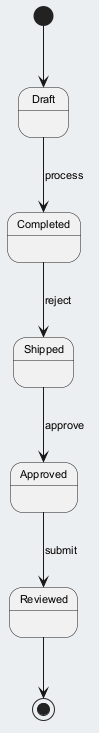

The diagram above was rendered by PlantUML. Its source (embedded in the PNG):
@startuml
skinparam backgroundColor #ECEFF1
skinparam classBackgroundColor #FFFFFF
skinparam classBorderColor #455A64
skinparam defaultFontSize 11
[*] --> Draft
Draft --> Completed : process
Completed --> Shipped : reject
Shipped --> Approved : approve
Approved --> Reviewed : submit
Reviewed --> [*]
@enduml